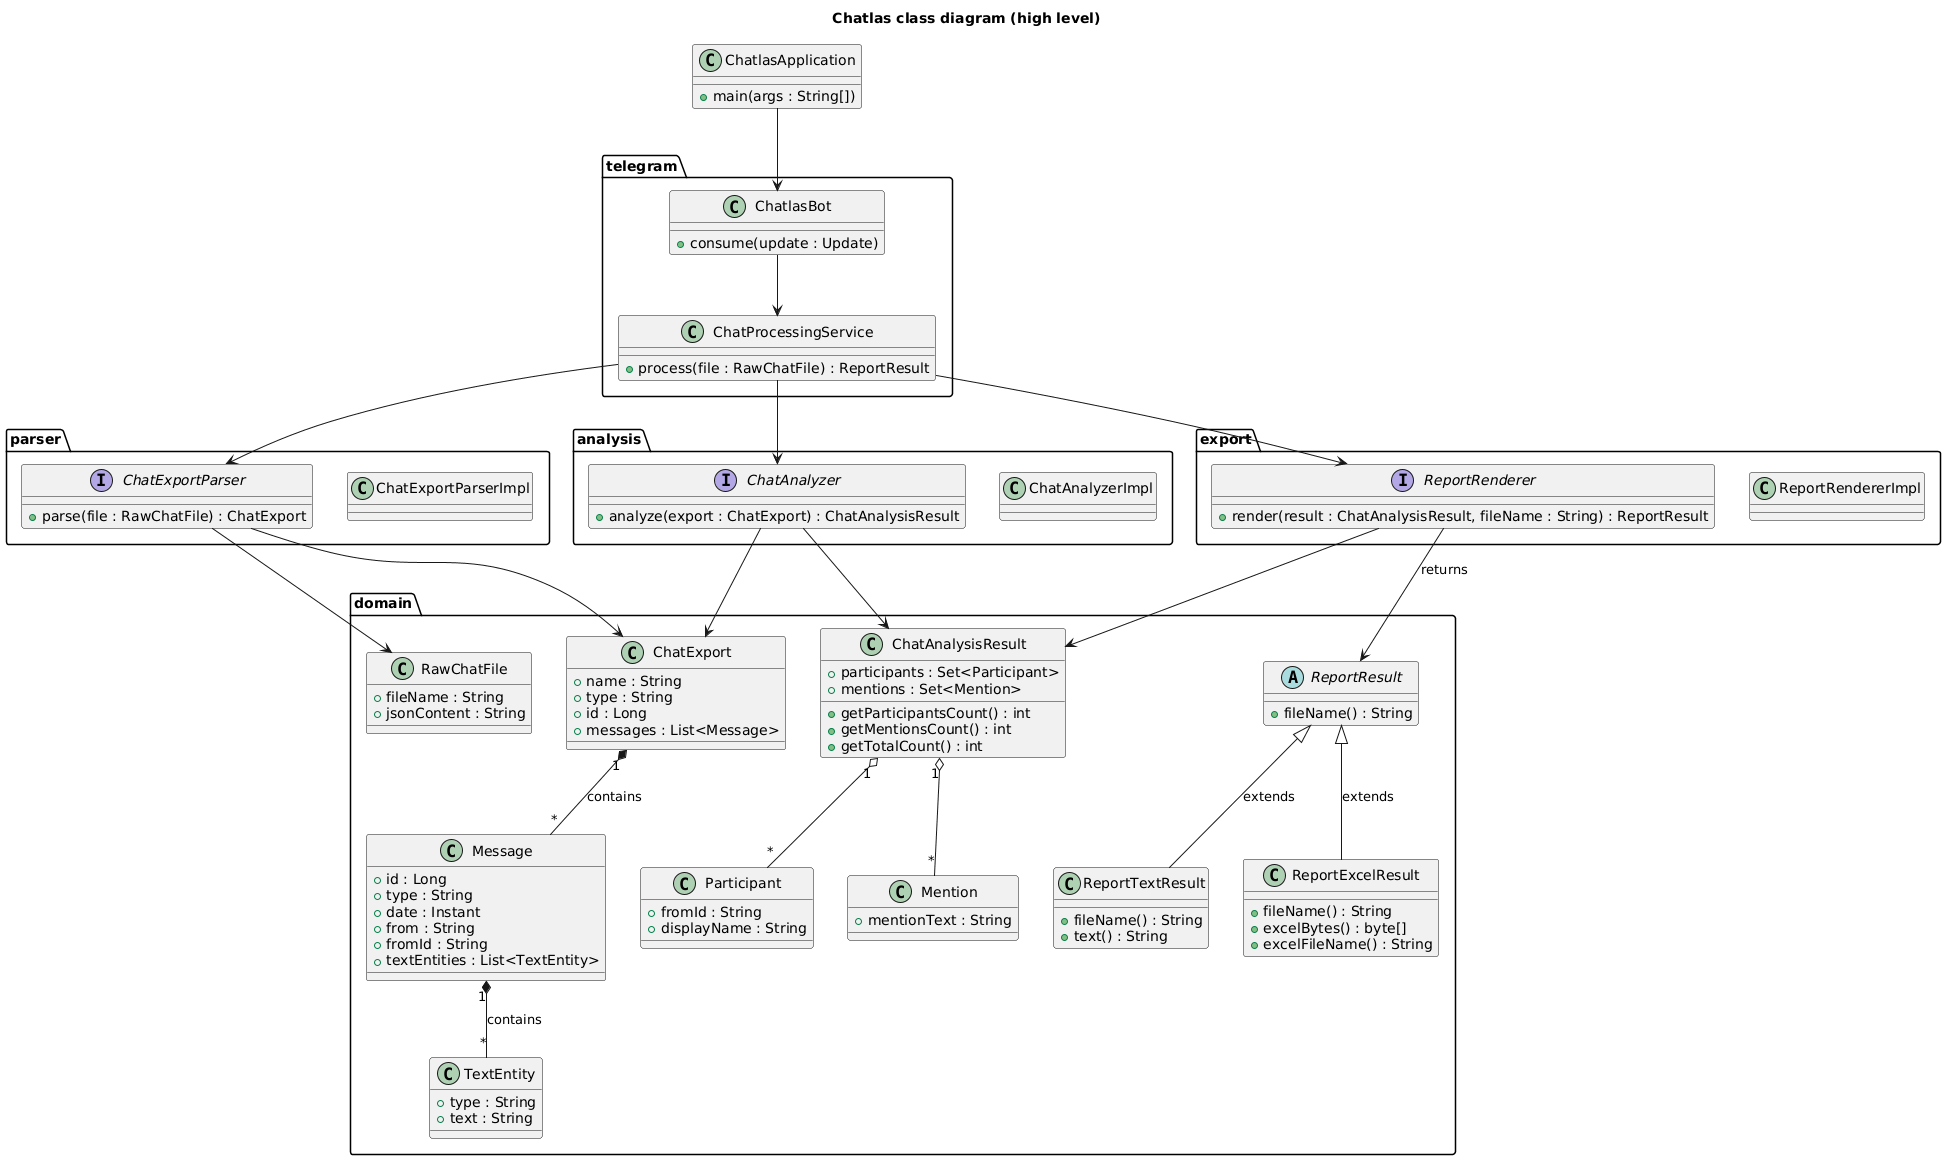

The diagram above was rendered by PlantUML. Its source (embedded in the PNG):
@startuml
title Chatlas class diagram (high level)

package "domain" {
  class RawChatFile {
    + fileName : String
    + jsonContent : String
  }

  class ChatExport {
    + name : String
    + type : String
    + id : Long
    + messages : List<Message>
  }

  class Message {
    + id : Long
    + type : String
    + date : Instant
    + from : String
    + fromId : String
    + textEntities : List<TextEntity>
  }

  class TextEntity {
    + type : String
    + text : String
  }

  class Participant {
    + fromId : String
    + displayName : String
  }

  class Mention {
    + mentionText : String
  }

  class ChatAnalysisResult {
    + participants : Set<Participant>
    + mentions : Set<Mention>
    + getParticipantsCount() : int
    + getMentionsCount() : int
    + getTotalCount() : int
  }

  abstract class ReportResult {
    + fileName() : String
  }

  class ReportTextResult {
    + fileName() : String
    + text() : String
  }

  class ReportExcelResult {
    + fileName() : String
    + excelBytes() : byte[]
    + excelFileName() : String
  }
}

package "telegram" {
  class ChatlasBot {
    +consume(update : Update)
  }

  class ChatProcessingService {
    +process(file : RawChatFile) : ReportResult
  }
}

package "parser" {
  interface ChatExportParser {
    +parse(file : RawChatFile) : ChatExport
  }
  class ChatExportParserImpl
}

package "analysis" {
  interface ChatAnalyzer {
    +analyze(export : ChatExport) : ChatAnalysisResult
  }
  class ChatAnalyzerImpl
}

package "export" {
  interface ReportRenderer {
    +render(result : ChatAnalysisResult, fileName : String) : ReportResult
  }
  class ReportRendererImpl
}

class ChatlasApplication {
  +main(args : String[])
}

' Связи между классами

ChatlasApplication --> ChatlasBot
ChatlasBot --> ChatProcessingService

ChatProcessingService --> ChatExportParser
ChatProcessingService --> ChatAnalyzer
ChatProcessingService --> ReportRenderer

ChatExportParser --> RawChatFile
ChatExportParser --> ChatExport

ChatExport "1" *-- "*" Message : contains
Message "1" *-- "*" TextEntity : contains

ChatAnalyzer --> ChatExport
ChatAnalyzer --> ChatAnalysisResult
ChatAnalysisResult "1" o-- "*" Participant
ChatAnalysisResult "1" o-- "*" Mention

ReportRenderer --> ChatAnalysisResult
ReportRenderer --> ReportResult : returns
ReportResult <|-- ReportTextResult : extends
ReportResult <|-- ReportExcelResult : extends
@enduml